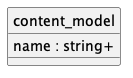

The diagram above was rendered by PlantUML. Its source (embedded in the PNG):
@startuml uml
skinparam monochrome true
skinparam linetype ortho
hide circle

entity content_model {
  name : string+
}

@enduml